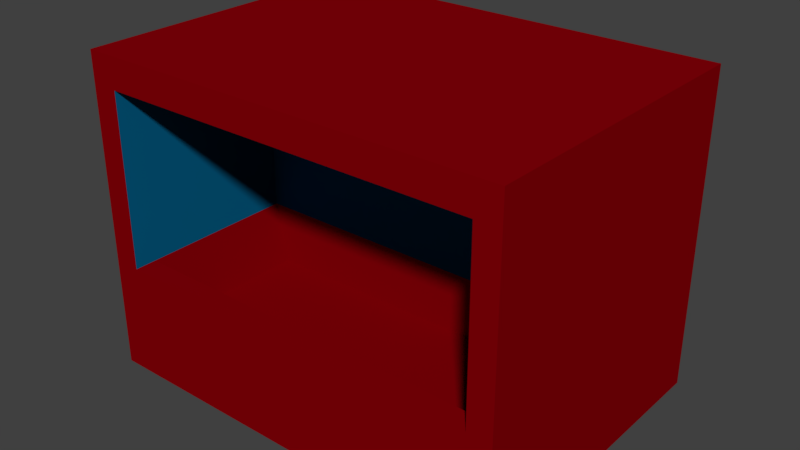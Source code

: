 # Source: base_puesto.blend  (saved by Blender 2.79.0; exported with 4.5.12 LTS)
import bpy
from mathutils import Matrix  # noqa: F401  (used for matrix-valued properties, if any)

bpy.ops.wm.read_factory_settings(use_empty=True)
scene = bpy.context.scene
scene.name = 'Scene'

# ---- collections
col_collection_1 = bpy.data.collections.new('Collection 1'); scene.collection.children.link(col_collection_1)

# ---- materials (node trees are filled in below, after node groups)
mat_material_001 = bpy.data.materials.new('Material.001')
mat_material_001.alpha_threshold = 0.0
mat_material_001.use_transparent_shadow = False
mat_material_001.diffuse_color = (0.2396, 0.0, 0.002591, 1.0)
mat_material_001.roughness = 0.5
mat_material_002 = bpy.data.materials.new('Material.002')
mat_material_002.alpha_threshold = 0.0
mat_material_002.use_transparent_shadow = False
mat_material_002.diffuse_color = (0.001248, 0.1156, 0.2462, 1.0)
mat_material_002.roughness = 0.5

# ---- material node trees

# ---- world
world_world = bpy.data.worlds.new('World'); scene.world = world_world
world_world.color = (0.05088, 0.05088, 0.05088)
world_world.use_sun_shadow = False
world_world.sun_shadow_jitter_overblur = 0.0
world_world.cycles.sampling_method = 'MANUAL'

# ---- meshes
me_cubo = bpy.data.meshes.new('Cubo')
me_cubo.from_pydata([(-0.8877, 0.1693, -0.2946), (-0.8877, 0.1693, 0.804), (0.8737, 0.1693, -0.2946), (0.8737, 0.1693, 0.804), (-1.0, -1.0, -1.0), (-1.0, -1.0, 1.0), (-1.0, 1.0, -1.0), (-1.0, 1.0, 1.0), (1.0, -1.0, -1.0), (1.0, -1.0, 1.0), (1.0, 1.0, -1.0), (1.0, 1.0, 1.0), (0.8737, -1.0, -0.2946), (-0.8877, -1.0, -0.2946), (-0.8877, -1.0, 0.804), (0.8737, -1.0, 0.804), (0.8737, -0.858, -0.2946), (-0.8877, -0.8645, -0.2946), (0.8123, 0.1693, -0.6832), (-0.8019, 0.1693, -0.6832), (0.8123, -0.858, -0.6832), (-0.8019, -0.8645, -0.6832)], [], [(0, 2, 3, 1), (2, 16, 12, 15, 3), (17, 16, 20, 21), (3, 15, 14, 1), (4, 5, 7, 6), (6, 7, 11, 10), (10, 11, 9, 8), (8, 9, 15, 12, 13, 4), (6, 10, 8, 4), (11, 7, 5, 9), (13, 17, 0, 1, 14), (4, 13, 14, 15, 9, 5), (19, 21, 20, 18), (16, 17, 13, 12), (2, 0, 19, 18), (16, 2, 18, 20), (0, 17, 21, 19)])
me_cubo.polygons.foreach_set('material_index', [1, 1, 0, 0, 0, 0, 0, 0, 0, 0, 1, 0, 0, 0, 0, 0, 0])
me_cubo.materials.append(mat_material_001)
me_cubo.materials.append(mat_material_002)
me_cubo.use_remesh_preserve_volume = False
me_cubo.use_remesh_preserve_attributes = False
me_cubo.use_mirror_vertex_groups = False
me_cubo.update()

# ---- objects
ob_cubo = bpy.data.objects.new('Cubo', me_cubo)

# ---- transforms, parenting, visibility, modifiers, constraints
ob_cubo.location = (0.0, 0.0, 3.507)
ob_cubo.scale = (-5.339, 3.834, 3.946)
ob_cubo.lineart.crease_threshold = 0.0

# ---- collection membership
col_collection_1.objects.link(ob_cubo)

# ---- scene / render settings (as saved in the file)
scene.frame_start = 1; scene.frame_end = 250; scene.frame_set(1)
scene.render.engine = 'BLENDER_EEVEE_NEXT'
scene.render.resolution_percentage = 50
scene.render.dither_intensity = 0.0
scene.cycles.use_denoising = False
scene.cycles.samples = 128
scene.cycles.sampling_pattern = 'TABULATED_SOBOL'
scene.cycles.use_adaptive_sampling = False
scene.cycles.use_light_tree = False
scene.cycles.blur_glossy = 0.0
scene.cycles.sample_clamp_indirect = 0.0
scene.view_settings.view_transform = 'Standard'
bpy.context.view_layer.update()

# ---- added for rendering (the .blend has no active camera and no usable light): camera, sun
cam_auto = bpy.data.cameras.new('AutoCamera')
cam_auto.lens = 50.0
cam_auto.sensor_width = 36.0
cam_auto.clip_end = 1000.0
ob_auto_camera = bpy.data.objects.new('AutoCamera', cam_auto)
scene.collection.objects.link(ob_auto_camera)
ob_auto_camera.location = (14.187, -17.0244, 14.8568)
ob_auto_camera.rotation_euler = (1.09748, -7.21219e-08, 0.694738)
scene.camera = ob_auto_camera
light_auto_sun = bpy.data.lights.new('AutoSun', 'SUN')
light_auto_sun.energy = 3.0
light_auto_sun.angle = 0.0523599
ob_auto_sun = bpy.data.objects.new('AutoSun', light_auto_sun)
scene.collection.objects.link(ob_auto_sun)
ob_auto_sun.rotation_euler = (0.872665, 0.174533, 0.523599)
bpy.context.view_layer.update()
